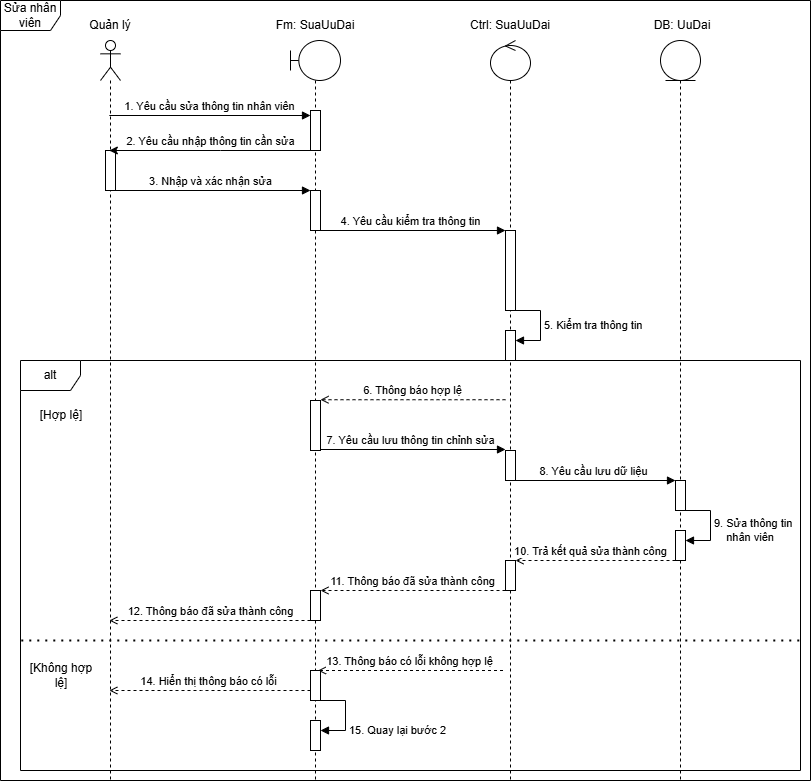

The diagram above was exported from draw.io. Its source (the exported page's mxGraphModel, read from the mxfile embedded in the PNG):
<mxGraphModel dx="1220" dy="993" grid="1" gridSize="10" guides="1" tooltips="1" connect="1" arrows="1" fold="1" page="1" pageScale="1" pageWidth="827" pageHeight="1169" math="0" shadow="0">
  <root>
    <mxCell id="0" />
    <mxCell id="1" parent="0" />
    <mxCell id="Jr60s91eyBjCWB4sjRun-1" parent="1" style="shape=umlFrame;whiteSpace=wrap;html=1;pointerEvents=0;" value="Sửa nhân viên" vertex="1">
      <mxGeometry height="780" width="810" x="40" y="30" as="geometry" />
    </mxCell>
    <mxCell id="Jr60s91eyBjCWB4sjRun-2" parent="1" style="shape=umlLifeline;perimeter=lifelinePerimeter;whiteSpace=wrap;html=1;container=1;dropTarget=0;collapsible=0;recursiveResize=0;outlineConnect=0;portConstraint=eastwest;newEdgeStyle={&quot;curved&quot;:0,&quot;rounded&quot;:0};participant=umlActor;" value="" vertex="1">
      <mxGeometry height="740" width="20" x="140" y="70" as="geometry" />
    </mxCell>
    <mxCell id="Jr60s91eyBjCWB4sjRun-3" parent="Jr60s91eyBjCWB4sjRun-2" style="html=1;points=[[0,0,0,0,5],[0,1,0,0,-5],[1,0,0,0,5],[1,1,0,0,-5]];perimeter=orthogonalPerimeter;outlineConnect=0;targetShapes=umlLifeline;portConstraint=eastwest;newEdgeStyle={&quot;curved&quot;:0,&quot;rounded&quot;:0};" value="" vertex="1">
      <mxGeometry height="40" width="10" x="5" y="110" as="geometry" />
    </mxCell>
    <mxCell id="Jr60s91eyBjCWB4sjRun-4" parent="1" style="shape=umlLifeline;perimeter=lifelinePerimeter;whiteSpace=wrap;html=1;container=1;dropTarget=0;collapsible=0;recursiveResize=0;outlineConnect=0;portConstraint=eastwest;newEdgeStyle={&quot;curved&quot;:0,&quot;rounded&quot;:0};participant=umlBoundary;" value="" vertex="1">
      <mxGeometry height="740" width="50" x="330" y="70" as="geometry" />
    </mxCell>
    <mxCell id="Jr60s91eyBjCWB4sjRun-5" parent="Jr60s91eyBjCWB4sjRun-4" style="html=1;points=[[0,0,0,0,5],[0,1,0,0,-5],[1,0,0,0,5],[1,1,0,0,-5]];perimeter=orthogonalPerimeter;outlineConnect=0;targetShapes=umlLifeline;portConstraint=eastwest;newEdgeStyle={&quot;curved&quot;:0,&quot;rounded&quot;:0};" value="" vertex="1">
      <mxGeometry height="40" width="10" x="20" y="70" as="geometry" />
    </mxCell>
    <mxCell id="Jr60s91eyBjCWB4sjRun-6" parent="Jr60s91eyBjCWB4sjRun-4" style="html=1;points=[[0,0,0,0,5],[0,1,0,0,-5],[1,0,0,0,5],[1,1,0,0,-5]];perimeter=orthogonalPerimeter;outlineConnect=0;targetShapes=umlLifeline;portConstraint=eastwest;newEdgeStyle={&quot;curved&quot;:0,&quot;rounded&quot;:0};" value="" vertex="1">
      <mxGeometry height="40" width="10" x="20" y="150" as="geometry" />
    </mxCell>
    <mxCell id="Jr60s91eyBjCWB4sjRun-7" parent="Jr60s91eyBjCWB4sjRun-4" style="html=1;points=[[0,0,0,0,5],[0,1,0,0,-5],[1,0,0,0,5],[1,1,0,0,-5]];perimeter=orthogonalPerimeter;outlineConnect=0;targetShapes=umlLifeline;portConstraint=eastwest;newEdgeStyle={&quot;curved&quot;:0,&quot;rounded&quot;:0};" value="" vertex="1">
      <mxGeometry height="30" width="10" x="20" y="680" as="geometry" />
    </mxCell>
    <mxCell id="Jr60s91eyBjCWB4sjRun-8" edge="1" parent="Jr60s91eyBjCWB4sjRun-4" style="html=1;align=left;spacingLeft=2;endArrow=block;rounded=0;edgeStyle=orthogonalEdgeStyle;curved=0;rounded=0;" target="Jr60s91eyBjCWB4sjRun-7" value="15. Quay lại bước 2">
      <mxGeometry relative="1" x="0.3793" as="geometry">
        <mxPoint as="offset" />
        <Array as="points">
          <mxPoint x="55" y="660" />
          <mxPoint x="55" y="690" />
        </Array>
        <mxPoint x="30" y="660" as="sourcePoint" />
      </mxGeometry>
    </mxCell>
    <mxCell id="Jr60s91eyBjCWB4sjRun-9" parent="1" style="shape=umlLifeline;perimeter=lifelinePerimeter;whiteSpace=wrap;html=1;container=1;dropTarget=0;collapsible=0;recursiveResize=0;outlineConnect=0;portConstraint=eastwest;newEdgeStyle={&quot;curved&quot;:0,&quot;rounded&quot;:0};participant=umlControl;" value="" vertex="1">
      <mxGeometry height="740" width="40" x="530" y="70" as="geometry" />
    </mxCell>
    <mxCell id="Jr60s91eyBjCWB4sjRun-10" parent="Jr60s91eyBjCWB4sjRun-9" style="html=1;points=[[0,0,0,0,5],[0,1,0,0,-5],[1,0,0,0,5],[1,1,0,0,-5]];perimeter=orthogonalPerimeter;outlineConnect=0;targetShapes=umlLifeline;portConstraint=eastwest;newEdgeStyle={&quot;curved&quot;:0,&quot;rounded&quot;:0};" value="" vertex="1">
      <mxGeometry height="80" width="10" x="15" y="190" as="geometry" />
    </mxCell>
    <mxCell id="Jr60s91eyBjCWB4sjRun-11" parent="Jr60s91eyBjCWB4sjRun-9" style="html=1;points=[[0,0,0,0,5],[0,1,0,0,-5],[1,0,0,0,5],[1,1,0,0,-5]];perimeter=orthogonalPerimeter;outlineConnect=0;targetShapes=umlLifeline;portConstraint=eastwest;newEdgeStyle={&quot;curved&quot;:0,&quot;rounded&quot;:0};" value="" vertex="1">
      <mxGeometry height="30" width="10" x="15" y="410" as="geometry" />
    </mxCell>
    <mxCell id="Jr60s91eyBjCWB4sjRun-12" parent="Jr60s91eyBjCWB4sjRun-9" style="html=1;points=[[0,0,0,0,5],[0,1,0,0,-5],[1,0,0,0,5],[1,1,0,0,-5]];perimeter=orthogonalPerimeter;outlineConnect=0;targetShapes=umlLifeline;portConstraint=eastwest;newEdgeStyle={&quot;curved&quot;:0,&quot;rounded&quot;:0};" value="" vertex="1">
      <mxGeometry height="30" width="10" x="15" y="520" as="geometry" />
    </mxCell>
    <mxCell id="Jr60s91eyBjCWB4sjRun-13" edge="1" parent="Jr60s91eyBjCWB4sjRun-9" style="html=1;align=left;spacingLeft=2;endArrow=block;rounded=0;edgeStyle=orthogonalEdgeStyle;curved=0;rounded=0;" target="Jr60s91eyBjCWB4sjRun-14" value="5. Kiểm tra thông tin">
      <mxGeometry relative="1" as="geometry">
        <mxPoint as="offset" />
        <Array as="points">
          <mxPoint x="50" y="270" />
          <mxPoint x="50" y="300" />
        </Array>
        <mxPoint x="25" y="270" as="sourcePoint" />
      </mxGeometry>
    </mxCell>
    <mxCell id="Jr60s91eyBjCWB4sjRun-14" parent="Jr60s91eyBjCWB4sjRun-9" style="html=1;points=[[0,0,0,0,5],[0,1,0,0,-5],[1,0,0,0,5],[1,1,0,0,-5]];perimeter=orthogonalPerimeter;outlineConnect=0;targetShapes=umlLifeline;portConstraint=eastwest;newEdgeStyle={&quot;curved&quot;:0,&quot;rounded&quot;:0};" value="" vertex="1">
      <mxGeometry height="30" width="10" x="15" y="290" as="geometry" />
    </mxCell>
    <mxCell id="Jr60s91eyBjCWB4sjRun-15" parent="1" style="shape=umlLifeline;perimeter=lifelinePerimeter;whiteSpace=wrap;html=1;container=1;dropTarget=0;collapsible=0;recursiveResize=0;outlineConnect=0;portConstraint=eastwest;newEdgeStyle={&quot;curved&quot;:0,&quot;rounded&quot;:0};participant=umlEntity;" value="" vertex="1">
      <mxGeometry height="740" width="40" x="700" y="70" as="geometry" />
    </mxCell>
    <mxCell id="Jr60s91eyBjCWB4sjRun-16" parent="Jr60s91eyBjCWB4sjRun-15" style="html=1;points=[[0,0,0,0,5],[0,1,0,0,-5],[1,0,0,0,5],[1,1,0,0,-5]];perimeter=orthogonalPerimeter;outlineConnect=0;targetShapes=umlLifeline;portConstraint=eastwest;newEdgeStyle={&quot;curved&quot;:0,&quot;rounded&quot;:0};" value="" vertex="1">
      <mxGeometry height="30" width="10" x="15" y="490" as="geometry" />
    </mxCell>
    <mxCell id="Jr60s91eyBjCWB4sjRun-17" edge="1" parent="1" source="Jr60s91eyBjCWB4sjRun-5" style="html=1;verticalAlign=bottom;endArrow=classic;curved=0;rounded=0;endFill=1;strokeWidth=1;" target="Jr60s91eyBjCWB4sjRun-2" value="2. Yêu cầu nhập thông tin cần sửa">
      <mxGeometry relative="1" as="geometry">
        <Array as="points">
          <mxPoint x="260" y="180" />
        </Array>
        <mxPoint x="310" y="190" as="sourcePoint" />
        <mxPoint x="240" y="190" as="targetPoint" />
      </mxGeometry>
    </mxCell>
    <mxCell id="Jr60s91eyBjCWB4sjRun-18" edge="1" parent="1" source="Jr60s91eyBjCWB4sjRun-2" style="html=1;verticalAlign=bottom;endArrow=block;curved=0;rounded=0;entryX=0;entryY=0;entryDx=0;entryDy=5;strokeWidth=1;" target="Jr60s91eyBjCWB4sjRun-5" value="1. Yêu cầu sửa thông tin nhân viên">
      <mxGeometry relative="1" x="0.0004" as="geometry">
        <mxPoint as="offset" />
        <mxPoint x="280" y="145" as="sourcePoint" />
      </mxGeometry>
    </mxCell>
    <mxCell id="Jr60s91eyBjCWB4sjRun-19" parent="1" style="text;html=1;whiteSpace=wrap;strokeColor=none;fillColor=none;align=center;verticalAlign=middle;rounded=0;" value="Quản lý" vertex="1">
      <mxGeometry height="30" width="60" x="120" y="40" as="geometry" />
    </mxCell>
    <mxCell id="Jr60s91eyBjCWB4sjRun-20" parent="1" style="text;html=1;whiteSpace=wrap;strokeColor=none;fillColor=none;align=center;verticalAlign=middle;rounded=0;" value="Fm: SuaUuDai" vertex="1">
      <mxGeometry height="30" width="130" x="290" y="40" as="geometry" />
    </mxCell>
    <mxCell id="Jr60s91eyBjCWB4sjRun-21" parent="1" style="text;html=1;whiteSpace=wrap;strokeColor=none;fillColor=none;align=center;verticalAlign=middle;rounded=0;" value="Ctrl: SuaUuDai" vertex="1">
      <mxGeometry height="30" width="130" x="485" y="40" as="geometry" />
    </mxCell>
    <mxCell id="Jr60s91eyBjCWB4sjRun-22" parent="1" style="text;html=1;whiteSpace=wrap;strokeColor=none;fillColor=none;align=center;verticalAlign=middle;rounded=0;" value="DB: UuDai" vertex="1">
      <mxGeometry height="30" width="130" x="657" y="40" as="geometry" />
    </mxCell>
    <mxCell id="Jr60s91eyBjCWB4sjRun-23" edge="1" parent="1" source="Jr60s91eyBjCWB4sjRun-3" style="html=1;verticalAlign=bottom;endArrow=block;curved=0;rounded=0;strokeWidth=1;" target="Jr60s91eyBjCWB4sjRun-6" value="3. Nhập và xác nhận sửa">
      <mxGeometry relative="1" x="-0.0256" as="geometry">
        <mxPoint as="offset" />
        <mxPoint x="160" y="219.5" as="sourcePoint" />
        <mxPoint x="360" y="219.5" as="targetPoint" />
      </mxGeometry>
    </mxCell>
    <mxCell id="Jr60s91eyBjCWB4sjRun-24" edge="1" parent="1" source="Jr60s91eyBjCWB4sjRun-6" style="html=1;verticalAlign=bottom;endArrow=block;curved=0;rounded=0;strokeWidth=1;" target="Jr60s91eyBjCWB4sjRun-10" value="4. Yêu cầu kiểm tra thông tin">
      <mxGeometry relative="1" x="-0.027" as="geometry">
        <mxPoint as="offset" />
        <mxPoint x="360" y="260" as="sourcePoint" />
        <mxPoint x="555" y="260" as="targetPoint" />
      </mxGeometry>
    </mxCell>
    <mxCell id="Jr60s91eyBjCWB4sjRun-25" parent="1" style="shape=umlFrame;whiteSpace=wrap;html=1;pointerEvents=0;" value="alt" vertex="1">
      <mxGeometry height="410" width="780" x="60" y="390" as="geometry" />
    </mxCell>
    <mxCell id="Jr60s91eyBjCWB4sjRun-26" edge="1" parent="1" style="html=1;verticalAlign=bottom;endArrow=open;curved=0;rounded=0;endFill=0;strokeWidth=1;dashed=1;" value="6. Thông báo hợp lệ">
      <mxGeometry relative="1" as="geometry">
        <Array as="points">
          <mxPoint x="433.5" y="429.23" />
        </Array>
        <mxPoint x="545" y="429.23" as="sourcePoint" />
        <mxPoint x="360" y="429.23" as="targetPoint" />
      </mxGeometry>
    </mxCell>
    <mxCell id="Jr60s91eyBjCWB4sjRun-27" parent="1" style="html=1;points=[[0,0,0,0,5],[0,1,0,0,-5],[1,0,0,0,5],[1,1,0,0,-5]];perimeter=orthogonalPerimeter;outlineConnect=0;targetShapes=umlLifeline;portConstraint=eastwest;newEdgeStyle={&quot;curved&quot;:0,&quot;rounded&quot;:0};" value="" vertex="1">
      <mxGeometry height="50" width="10" x="350" y="430" as="geometry" />
    </mxCell>
    <mxCell id="Jr60s91eyBjCWB4sjRun-28" edge="1" parent="1" style="html=1;verticalAlign=bottom;endArrow=block;curved=0;rounded=0;strokeWidth=1;" value="7. Yêu cầu lưu thông tin chỉnh sửa">
      <mxGeometry relative="1" x="-0.0256" as="geometry">
        <mxPoint as="offset" />
        <mxPoint x="360" y="479" as="sourcePoint" />
        <mxPoint x="545" y="479" as="targetPoint" />
      </mxGeometry>
    </mxCell>
    <mxCell id="Jr60s91eyBjCWB4sjRun-29" edge="1" parent="1" source="Jr60s91eyBjCWB4sjRun-11" style="html=1;verticalAlign=bottom;endArrow=block;curved=0;rounded=0;strokeWidth=1;" target="Jr60s91eyBjCWB4sjRun-30" value="8. Yêu cầu lưu dữ liệu">
      <mxGeometry relative="1" x="-0.0256" as="geometry">
        <mxPoint as="offset" />
        <mxPoint x="555" y="570" as="sourcePoint" />
        <mxPoint x="740" y="570" as="targetPoint" />
      </mxGeometry>
    </mxCell>
    <mxCell id="Jr60s91eyBjCWB4sjRun-30" parent="1" style="html=1;points=[[0,0,0,0,5],[0,1,0,0,-5],[1,0,0,0,5],[1,1,0,0,-5]];perimeter=orthogonalPerimeter;outlineConnect=0;targetShapes=umlLifeline;portConstraint=eastwest;newEdgeStyle={&quot;curved&quot;:0,&quot;rounded&quot;:0};" value="" vertex="1">
      <mxGeometry height="30" width="10" x="715" y="510" as="geometry" />
    </mxCell>
    <mxCell id="Jr60s91eyBjCWB4sjRun-31" edge="1" parent="1" source="Jr60s91eyBjCWB4sjRun-30" style="html=1;align=left;spacingLeft=2;endArrow=block;rounded=0;edgeStyle=orthogonalEdgeStyle;curved=0;rounded=0;" target="Jr60s91eyBjCWB4sjRun-16" value="9. Sửa thông tin&amp;nbsp;&lt;div&gt;&amp;nbsp; &amp;nbsp; nhân viên&lt;/div&gt;">
      <mxGeometry relative="1" x="0.125" as="geometry">
        <mxPoint as="offset" />
        <Array as="points">
          <mxPoint x="750" y="540" />
          <mxPoint x="750" y="570" />
        </Array>
        <mxPoint x="720" y="480" as="sourcePoint" />
      </mxGeometry>
    </mxCell>
    <mxCell id="Jr60s91eyBjCWB4sjRun-32" parent="1" style="html=1;points=[[0,0,0,0,5],[0,1,0,0,-5],[1,0,0,0,5],[1,1,0,0,-5]];perimeter=orthogonalPerimeter;outlineConnect=0;targetShapes=umlLifeline;portConstraint=eastwest;newEdgeStyle={&quot;curved&quot;:0,&quot;rounded&quot;:0};" value="" vertex="1">
      <mxGeometry height="30" width="10" x="350" y="620" as="geometry" />
    </mxCell>
    <mxCell id="Jr60s91eyBjCWB4sjRun-33" parent="1" style="text;html=1;whiteSpace=wrap;strokeColor=none;fillColor=none;align=center;verticalAlign=middle;rounded=0;" value="[Hợp lệ]" vertex="1">
      <mxGeometry height="30" width="70" x="66" y="430" as="geometry" />
    </mxCell>
    <mxCell id="Jr60s91eyBjCWB4sjRun-34" edge="1" parent="1" style="endArrow=none;dashed=1;html=1;dashPattern=1 3;strokeWidth=2;rounded=0;exitX=0;exitY=0.727;exitDx=0;exitDy=0;exitPerimeter=0;entryX=0.999;entryY=0.727;entryDx=0;entryDy=0;entryPerimeter=0;" value="">
      <mxGeometry height="50" relative="1" width="50" as="geometry">
        <mxPoint x="60.77999999999997" y="669.9999999999998" as="sourcePoint" />
        <mxPoint x="840" y="669.9999999999998" as="targetPoint" />
      </mxGeometry>
    </mxCell>
    <mxCell id="Jr60s91eyBjCWB4sjRun-35" parent="1" style="text;html=1;whiteSpace=wrap;strokeColor=none;fillColor=none;align=center;verticalAlign=middle;rounded=0;" value="[Không hợp lệ]" vertex="1">
      <mxGeometry height="30" width="70" x="66" y="690" as="geometry" />
    </mxCell>
    <mxCell id="Jr60s91eyBjCWB4sjRun-36" edge="1" parent="1" style="html=1;verticalAlign=bottom;endArrow=open;curved=0;rounded=0;endFill=0;strokeWidth=1;dashed=1;" value="13. Thông báo có lỗi không hợp lệ">
      <mxGeometry relative="1" x="0.0048" as="geometry">
        <mxPoint as="offset" />
        <Array as="points">
          <mxPoint x="438.5" y="700" />
        </Array>
        <mxPoint x="542.5" y="700" as="sourcePoint" />
        <mxPoint x="357.5" y="700" as="targetPoint" />
      </mxGeometry>
    </mxCell>
    <mxCell id="Jr60s91eyBjCWB4sjRun-37" parent="1" style="html=1;points=[[0,0,0,0,5],[0,1,0,0,-5],[1,0,0,0,5],[1,1,0,0,-5]];perimeter=orthogonalPerimeter;outlineConnect=0;targetShapes=umlLifeline;portConstraint=eastwest;newEdgeStyle={&quot;curved&quot;:0,&quot;rounded&quot;:0};" value="" vertex="1">
      <mxGeometry height="30" width="10" x="350" y="700" as="geometry" />
    </mxCell>
    <mxCell id="Jr60s91eyBjCWB4sjRun-38" edge="1" parent="1" source="Jr60s91eyBjCWB4sjRun-16" style="html=1;verticalAlign=bottom;endArrow=open;curved=0;rounded=0;endFill=0;strokeWidth=1;dashed=1;" target="Jr60s91eyBjCWB4sjRun-12" value="&lt;br&gt;&lt;div&gt;10. Trả kết quả sửa thành công&lt;/div&gt;">
      <mxGeometry relative="1" x="0.0667" as="geometry">
        <mxPoint as="offset" />
        <Array as="points">
          <mxPoint x="583.5" y="590" />
        </Array>
        <mxPoint x="700" y="590" as="sourcePoint" />
        <mxPoint x="540" y="590" as="targetPoint" />
      </mxGeometry>
    </mxCell>
    <mxCell id="Jr60s91eyBjCWB4sjRun-39" edge="1" parent="1" source="Jr60s91eyBjCWB4sjRun-12" style="html=1;verticalAlign=bottom;endArrow=open;curved=0;rounded=0;endFill=0;strokeWidth=1;dashed=1;" target="Jr60s91eyBjCWB4sjRun-32" value="11. Thông báo đã sửa thành công">
      <mxGeometry relative="1" as="geometry">
        <Array as="points">
          <mxPoint x="441" y="620.0000000000001" />
        </Array>
        <mxPoint x="545" y="620.34" as="sourcePoint" />
        <mxPoint x="380" y="620.34" as="targetPoint" />
      </mxGeometry>
    </mxCell>
    <mxCell id="Jr60s91eyBjCWB4sjRun-40" edge="1" parent="1" source="Jr60s91eyBjCWB4sjRun-32" style="html=1;verticalAlign=bottom;endArrow=open;curved=0;rounded=0;endFill=0;strokeWidth=1;dashed=1;" target="Jr60s91eyBjCWB4sjRun-2" value="12. Thông báo đã sửa thành công">
      <mxGeometry relative="1" as="geometry">
        <Array as="points">
          <mxPoint x="256" y="650.0000000000001" />
        </Array>
        <mxPoint x="360" y="650" as="sourcePoint" />
        <mxPoint x="175" y="650" as="targetPoint" />
      </mxGeometry>
    </mxCell>
    <mxCell id="Jr60s91eyBjCWB4sjRun-41" edge="1" parent="1" source="Jr60s91eyBjCWB4sjRun-37" style="html=1;verticalAlign=bottom;endArrow=open;curved=0;rounded=0;endFill=0;strokeWidth=1;dashed=1;" target="Jr60s91eyBjCWB4sjRun-2" value="14. Hiển thị thông báo có lỗi">
      <mxGeometry relative="1" x="0.0048" as="geometry">
        <mxPoint as="offset" />
        <Array as="points">
          <mxPoint x="241" y="720" />
        </Array>
        <mxPoint x="345" y="720" as="sourcePoint" />
        <mxPoint x="160" y="720" as="targetPoint" />
      </mxGeometry>
    </mxCell>
  </root>
</mxGraphModel>